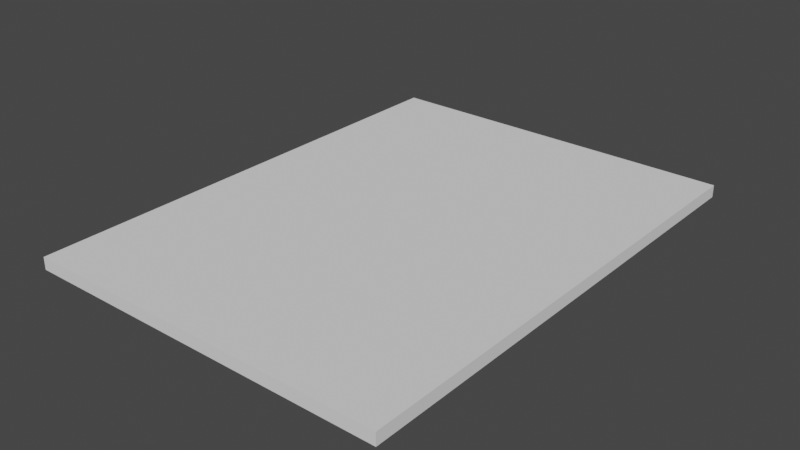 # Source: Floor.blend  (saved by Blender 3.5.10; exported with 4.5.12 LTS)
import bpy
from mathutils import Matrix  # noqa: F401  (used for matrix-valued properties, if any)

bpy.ops.wm.read_factory_settings(use_empty=True)
scene = bpy.context.scene
scene.name = 'Scene'

# ---- collections
col_collection = bpy.data.collections.new('Collection'); scene.collection.children.link(col_collection)

# ---- world
world_world = bpy.data.worlds.new('World'); scene.world = world_world
world_world.use_nodes = True; world_world.node_tree.nodes.clear()
_N = world_world.node_tree.nodes; _L = world_world.node_tree.links
n0 = _N.new('ShaderNodeOutputWorld'); n0.name = 'World Output'; n0.location = (300, 300)
n1 = _N.new('ShaderNodeBackground'); n1.name = 'Background'; n1.location = (10, 300)
n1.inputs[0].default_value = (0.05088, 0.05088, 0.05088, 1.0)
_L.new(n1.outputs[0], n0.inputs[0])
n0.is_active_output = True
world_world.color = (0.05088, 0.05088, 0.05088)
world_world.use_sun_shadow = False
world_world.sun_shadow_jitter_overblur = 0.0

# ---- meshes
me_plane_006 = bpy.data.meshes.new('Plane.006')
me_plane_006.from_pydata([(-1.0, -1.0, 0.0), (1.0, -1.0, 0.0), (-1.0, 1.0, 0.0), (1.0, 1.0, 0.0), (1.0, -1.0, 0.0), (1.0, 1.0, 0.0)], [], [(0, 1, 3, 2), (3, 1, 4, 5)])
_uv = me_plane_006.uv_layers.new(name='UVMap')
_uv.uv.foreach_set('vector', [0.0, 0.0, 1.0, 0.0, 1.0, 1.0, 0.0, 1.0, 1.0, 1.0, 1.0, 0.0, 1.0, 0.0, 1.0, 1.0])
me_plane_006.update()

# ---- objects
ob_floor_col = bpy.data.objects.new('Floor-col', me_plane_006)

# ---- transforms, parenting, visibility, modifiers, constraints
ob_floor_col.location = (0.0, 0.0, 0.0)
ob_floor_col.scale = (3.0, 4.0, 1.0)
_m = ob_floor_col.modifiers.new('Solidify', 'SOLIDIFY')
_m.thickness = 0.2

# ---- collection membership
col_collection.objects.link(ob_floor_col)

# ---- scene / render settings (as saved in the file)
scene.frame_start = 1; scene.frame_end = 250; scene.frame_set(1)
scene.render.engine = 'BLENDER_EEVEE_NEXT'
scene.cycles.sampling_pattern = 'TABULATED_SOBOL'
scene.view_settings.view_transform = 'Filmic'
bpy.context.view_layer.update()

# ---- added for rendering (the .blend has no active camera and no usable light): camera, sun
cam_auto = bpy.data.cameras.new('AutoCamera')
cam_auto.lens = 50.0
cam_auto.sensor_width = 36.0
cam_auto.clip_end = 1000.0
ob_auto_camera = bpy.data.objects.new('AutoCamera', cam_auto)
scene.collection.objects.link(ob_auto_camera)
ob_auto_camera.location = (9.2541, -11.1049, 7.30328)
ob_auto_camera.rotation_euler = (1.09748, -7.21219e-08, 0.694738)
scene.camera = ob_auto_camera
light_auto_sun = bpy.data.lights.new('AutoSun', 'SUN')
light_auto_sun.energy = 3.0
light_auto_sun.angle = 0.0523599
ob_auto_sun = bpy.data.objects.new('AutoSun', light_auto_sun)
scene.collection.objects.link(ob_auto_sun)
ob_auto_sun.rotation_euler = (0.872665, 0.174533, 0.523599)
bpy.context.view_layer.update()
